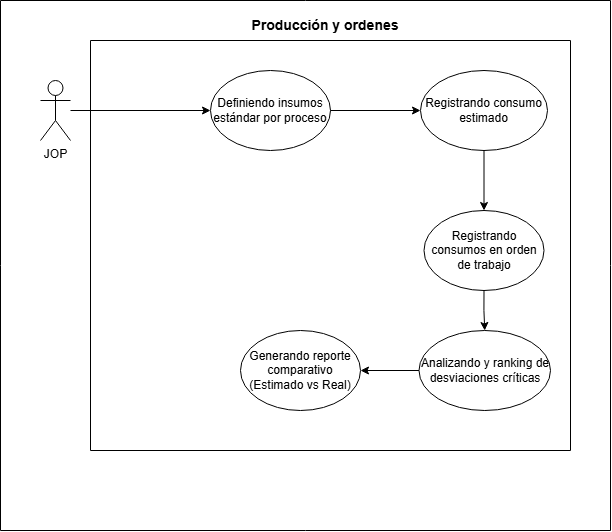

The diagram above was exported from draw.io. Its source (the exported page's mxGraphModel, read from the mxfile embedded in the PNG):
<mxGraphModel dx="1291" dy="551" grid="0" gridSize="10" guides="1" tooltips="1" connect="1" arrows="1" fold="1" page="1" pageScale="1" pageWidth="827" pageHeight="1169" math="0" shadow="0">
  <root>
    <mxCell id="0" />
    <mxCell id="1" parent="0" />
    <mxCell id="D82yccavF6HKhBSeGmxu-1" parent="1" style="swimlane;startSize=0;" value="" vertex="1">
      <mxGeometry height="410" width="480" x="530" y="440" as="geometry" />
    </mxCell>
    <mxCell id="D82yccavF6HKhBSeGmxu-2" parent="1" style="swimlane;startSize=0;" value="" vertex="1">
      <mxGeometry height="530" width="610" x="440" y="400" as="geometry" />
    </mxCell>
    <mxCell id="D82yccavF6HKhBSeGmxu-3" parent="D82yccavF6HKhBSeGmxu-2" style="shape=umlActor;verticalLabelPosition=bottom;verticalAlign=top;html=1;outlineConnect=0;" value="JOP" vertex="1">
      <mxGeometry height="60" width="30" x="40" y="80" as="geometry" />
    </mxCell>
    <mxCell id="D82yccavF6HKhBSeGmxu-4" parent="D82yccavF6HKhBSeGmxu-2" style="text;html=1;whiteSpace=wrap;strokeColor=none;fillColor=none;align=center;verticalAlign=middle;rounded=0;" value="&lt;span style=&quot;font-size: 14px;&quot;&gt;&lt;b&gt;Producción y ordenes&lt;/b&gt;&lt;/span&gt;" vertex="1">
      <mxGeometry height="30" width="310" x="170" y="10" as="geometry" />
    </mxCell>
    <mxCell id="D82yccavF6HKhBSeGmxu-5" edge="1" parent="D82yccavF6HKhBSeGmxu-2" source="D82yccavF6HKhBSeGmxu-6" style="edgeStyle=orthogonalEdgeStyle;rounded=0;orthogonalLoop=1;jettySize=auto;html=1;" target="D82yccavF6HKhBSeGmxu-7">
      <mxGeometry relative="1" as="geometry" />
    </mxCell>
    <mxCell id="D82yccavF6HKhBSeGmxu-6" parent="D82yccavF6HKhBSeGmxu-2" style="ellipse;whiteSpace=wrap;html=1;" value="Analizando y ranking de desviaciones críticas" vertex="1">
      <mxGeometry height="80" width="131.5" x="418.5" y="330" as="geometry" />
    </mxCell>
    <mxCell id="D82yccavF6HKhBSeGmxu-7" parent="D82yccavF6HKhBSeGmxu-2" style="ellipse;whiteSpace=wrap;html=1;" value="Generando reporte comparativo (Estimado vs Real)" vertex="1">
      <mxGeometry height="80" width="120" x="240" y="330" as="geometry" />
    </mxCell>
    <mxCell id="D82yccavF6HKhBSeGmxu-8" parent="D82yccavF6HKhBSeGmxu-2" style="ellipse;whiteSpace=wrap;html=1;" value="Registrando consumos en orden de trabajo" vertex="1">
      <mxGeometry height="80" width="120" x="423.5" y="210" as="geometry" />
    </mxCell>
    <mxCell id="D82yccavF6HKhBSeGmxu-9" edge="1" parent="D82yccavF6HKhBSeGmxu-2" source="D82yccavF6HKhBSeGmxu-8" style="edgeStyle=orthogonalEdgeStyle;rounded=0;orthogonalLoop=1;jettySize=auto;html=1;" target="D82yccavF6HKhBSeGmxu-6">
      <mxGeometry relative="1" as="geometry" />
    </mxCell>
    <mxCell id="D82yccavF6HKhBSeGmxu-10" parent="D82yccavF6HKhBSeGmxu-2" style="ellipse;whiteSpace=wrap;html=1;" value="Registrando consumo estimado" vertex="1">
      <mxGeometry height="80" width="127" x="420" y="70" as="geometry" />
    </mxCell>
    <mxCell id="D82yccavF6HKhBSeGmxu-11" edge="1" parent="D82yccavF6HKhBSeGmxu-2" source="D82yccavF6HKhBSeGmxu-10" style="edgeStyle=orthogonalEdgeStyle;rounded=0;orthogonalLoop=1;jettySize=auto;html=1;" target="D82yccavF6HKhBSeGmxu-8">
      <mxGeometry relative="1" as="geometry" />
    </mxCell>
    <mxCell id="D82yccavF6HKhBSeGmxu-12" parent="D82yccavF6HKhBSeGmxu-2" style="ellipse;whiteSpace=wrap;html=1;" value="Definiendo insumos estándar por proceso" vertex="1">
      <mxGeometry height="80" width="120" x="210" y="70" as="geometry" />
    </mxCell>
    <mxCell id="D82yccavF6HKhBSeGmxu-13" edge="1" parent="D82yccavF6HKhBSeGmxu-2" source="D82yccavF6HKhBSeGmxu-12" style="edgeStyle=orthogonalEdgeStyle;rounded=0;orthogonalLoop=1;jettySize=auto;html=1;" target="D82yccavF6HKhBSeGmxu-10">
      <mxGeometry relative="1" as="geometry" />
    </mxCell>
    <mxCell id="D82yccavF6HKhBSeGmxu-14" edge="1" parent="D82yccavF6HKhBSeGmxu-2" source="D82yccavF6HKhBSeGmxu-3" style="edgeStyle=orthogonalEdgeStyle;rounded=0;orthogonalLoop=1;jettySize=auto;html=1;" target="D82yccavF6HKhBSeGmxu-12">
      <mxGeometry relative="1" as="geometry" />
    </mxCell>
  </root>
</mxGraphModel>